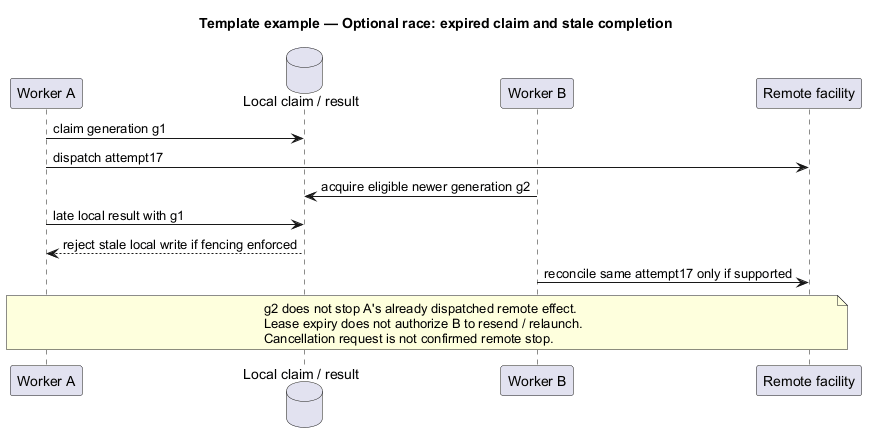

The diagram above was rendered by PlantUML. Its source (embedded in the PNG):
@startuml
' OWNER-MVP-2026-11-04 review: Reference / reusable template. Illustrative contract/model/pattern, not a product release commitment.
title Template example — Optional race: expired claim and stale completion
skinparam backgroundColor white
skinparam shadowing false
skinparam defaultFontName Arial
skinparam classAttributeIconSize 0

participant "Worker A" as A
database "Local claim / result" as D
participant "Worker B" as B
participant "Remote facility" as R
A -> D : claim generation g1
A -> R : dispatch attempt17
B -> D : acquire eligible newer generation g2
A -> D : late local result with g1
D --> A : reject stale local write if fencing enforced
B -> R : reconcile same attempt17 only if supported
note over A,R
 g2 does not stop A's already dispatched remote effect.
 Lease expiry does not authorize B to resend / relaunch.
 Cancellation request is not confirmed remote stop.
end note

@enduml